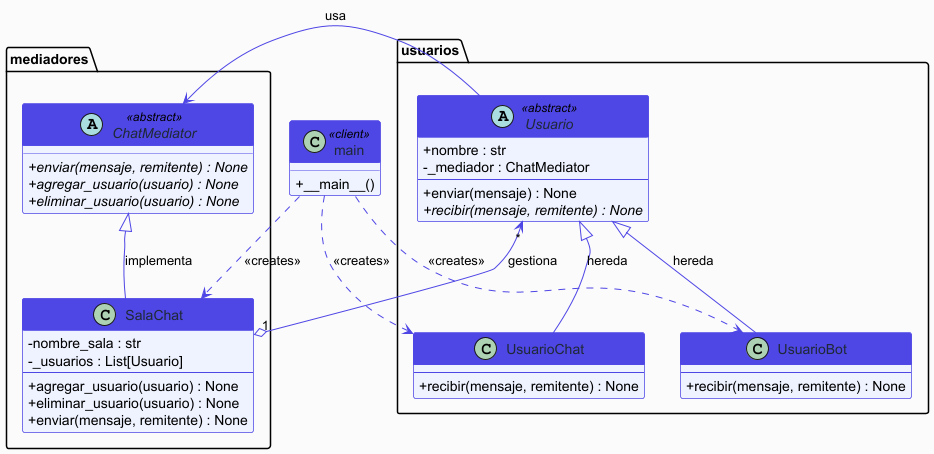

The diagram above was rendered by PlantUML. Its source (embedded in the PNG):
@startuml

skinparam classAttributeIconSize 0
skinparam backgroundColor #FAFAFA
skinparam class {
    BackgroundColor #EEF2FF
    BorderColor #4F46E5
    ArrowColor #4F46E5
    HeaderBackgroundColor #4F46E5
    FontColor #1F2937
    HeaderFontColor #FFFFFF
}

package "mediadores" {
    abstract class ChatMediator <<abstract>> {
        + {abstract} enviar(mensaje, remitente) : None
        + {abstract} agregar_usuario(usuario) : None
        + {abstract} eliminar_usuario(usuario) : None
    }

    class SalaChat {
        - nombre_sala : str
        - _usuarios : List[Usuario]
        --
        + agregar_usuario(usuario) : None
        + eliminar_usuario(usuario) : None
        + enviar(mensaje, remitente) : None
    }
}

package "usuarios" {
    abstract class Usuario <<abstract>> {
        + nombre : str
        - _mediador : ChatMediator
        --
        + enviar(mensaje) : None
        + {abstract} recibir(mensaje, remitente) : None
    }

    class UsuarioChat {
        --
        + recibir(mensaje, remitente) : None
    }

    class UsuarioBot {
        --
        + recibir(mensaje, remitente) : None
    }
}

class main <<client>> {
    + __main__()
}

ChatMediator <|-- SalaChat         : implementa
Usuario      <|-- UsuarioChat      : hereda
Usuario      <|-- UsuarioBot       : hereda
Usuario      --> ChatMediator      : usa
SalaChat "1" o--> "*" Usuario      : gestiona

main ..> SalaChat    : <<creates>>
main ..> UsuarioChat : <<creates>>
main ..> UsuarioBot  : <<creates>>

@enduml